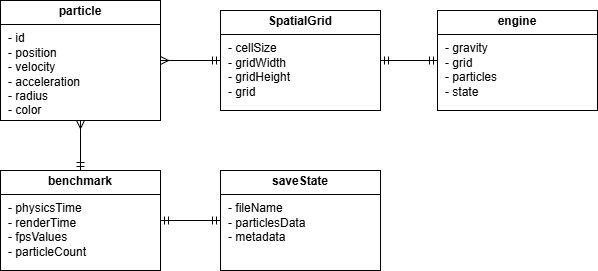

The diagram above was exported from draw.io. Its source (the exported page's mxGraphModel, read from the mxfile embedded in the PNG):
<mxGraphModel dx="786" dy="1193" grid="1" gridSize="10" guides="1" tooltips="1" connect="1" arrows="1" fold="1" page="1" pageScale="1" pageWidth="827" pageHeight="1169" math="0" shadow="0">
  <root>
    <mxCell id="0" />
    <mxCell id="1" parent="0" />
    <mxCell id="7qoUN9MyfOQEjit_ppVR-1" value="&lt;p style=&quot;margin: 4px 0px 0px; text-align: center;&quot;&gt;&lt;b style=&quot;&quot;&gt;particle&lt;/b&gt;&lt;/p&gt;&lt;hr size=&quot;1&quot; style=&quot;border-style:solid;&quot;&gt;&lt;p style=&quot;margin:0px;margin-left:8px;&quot;&gt;- id&lt;/p&gt;&lt;p style=&quot;margin:0px;margin-left:8px;&quot;&gt;- position&lt;/p&gt;&lt;p style=&quot;margin:0px;margin-left:8px;&quot;&gt;- velocity&lt;/p&gt;&lt;p style=&quot;margin:0px;margin-left:8px;&quot;&gt;- acceleration&lt;/p&gt;&lt;p style=&quot;margin:0px;margin-left:8px;&quot;&gt;- radius&lt;/p&gt;&lt;p style=&quot;margin:0px;margin-left:8px;&quot;&gt;- color&lt;/p&gt;" style="verticalAlign=top;align=left;overflow=fill;html=1;whiteSpace=wrap;" vertex="1" parent="1">
      <mxGeometry x="330" y="570" width="160" height="120" as="geometry" />
    </mxCell>
    <mxCell id="7qoUN9MyfOQEjit_ppVR-2" value="&lt;p style=&quot;margin: 4px 0px 0px; text-align: center;&quot;&gt;&lt;b style=&quot;&quot;&gt;SpatialGrid&lt;/b&gt;&lt;/p&gt;&lt;hr size=&quot;1&quot; style=&quot;border-style:solid;&quot;&gt;&lt;p style=&quot;margin:0px;margin-left:8px;&quot;&gt;- cellSize&lt;/p&gt;&lt;p style=&quot;margin:0px;margin-left:8px;&quot;&gt;- gridWidth&lt;/p&gt;&lt;p style=&quot;margin:0px;margin-left:8px;&quot;&gt;- gridHeight&lt;/p&gt;&lt;p style=&quot;margin:0px;margin-left:8px;&quot;&gt;- grid&lt;/p&gt;" style="verticalAlign=top;align=left;overflow=fill;html=1;whiteSpace=wrap;" vertex="1" parent="1">
      <mxGeometry x="550" y="580" width="160" height="100" as="geometry" />
    </mxCell>
    <mxCell id="7qoUN9MyfOQEjit_ppVR-3" value="" style="endArrow=ERmany;html=1;rounded=0;exitX=0;exitY=0.5;exitDx=0;exitDy=0;entryX=1;entryY=0.5;entryDx=0;entryDy=0;startArrow=ERmandOne;startFill=0;endFill=0;" edge="1" parent="1" source="7qoUN9MyfOQEjit_ppVR-2" target="7qoUN9MyfOQEjit_ppVR-1">
      <mxGeometry width="50" height="50" relative="1" as="geometry">
        <mxPoint x="540" y="730" as="sourcePoint" />
        <mxPoint x="590" y="680" as="targetPoint" />
      </mxGeometry>
    </mxCell>
    <mxCell id="7qoUN9MyfOQEjit_ppVR-4" value="&lt;p style=&quot;margin: 4px 0px 0px; text-align: center;&quot;&gt;&lt;b style=&quot;&quot;&gt;engine&lt;/b&gt;&lt;/p&gt;&lt;hr size=&quot;1&quot; style=&quot;border-style:solid;&quot;&gt;&lt;p style=&quot;margin:0px;margin-left:8px;&quot;&gt;- gravity&lt;/p&gt;&lt;p style=&quot;margin:0px;margin-left:8px;&quot;&gt;- grid&lt;/p&gt;&lt;p style=&quot;margin:0px;margin-left:8px;&quot;&gt;- particles&lt;/p&gt;&lt;p style=&quot;margin:0px;margin-left:8px;&quot;&gt;- state&lt;/p&gt;" style="verticalAlign=top;align=left;overflow=fill;html=1;whiteSpace=wrap;" vertex="1" parent="1">
      <mxGeometry x="767" y="580" width="160" height="100" as="geometry" />
    </mxCell>
    <mxCell id="7qoUN9MyfOQEjit_ppVR-5" value="" style="endArrow=ERmandOne;html=1;rounded=0;entryX=0;entryY=0.5;entryDx=0;entryDy=0;startArrow=ERmandOne;startFill=0;endFill=0;" edge="1" parent="1" target="7qoUN9MyfOQEjit_ppVR-4">
      <mxGeometry width="50" height="50" relative="1" as="geometry">
        <mxPoint x="710" y="630" as="sourcePoint" />
        <mxPoint x="760" y="630" as="targetPoint" />
      </mxGeometry>
    </mxCell>
    <mxCell id="7qoUN9MyfOQEjit_ppVR-6" value="&lt;p style=&quot;margin: 4px 0px 0px; text-align: center;&quot;&gt;&lt;b&gt;saveState&lt;/b&gt;&lt;/p&gt;&lt;hr size=&quot;1&quot; style=&quot;border-style:solid;&quot;&gt;&lt;p style=&quot;margin:0px;margin-left:8px;&quot;&gt;- fileName&lt;/p&gt;&lt;p style=&quot;margin:0px;margin-left:8px;&quot;&gt;- particlesData&lt;/p&gt;&lt;p style=&quot;margin:0px;margin-left:8px;&quot;&gt;- metadata&lt;/p&gt;" style="verticalAlign=top;align=left;overflow=fill;html=1;whiteSpace=wrap;" vertex="1" parent="1">
      <mxGeometry x="550" y="740" width="160" height="100" as="geometry" />
    </mxCell>
    <mxCell id="7qoUN9MyfOQEjit_ppVR-7" value="&lt;p style=&quot;margin: 4px 0px 0px; text-align: center;&quot;&gt;&lt;b style=&quot;&quot;&gt;benchmark&lt;/b&gt;&lt;/p&gt;&lt;hr size=&quot;1&quot; style=&quot;border-style:solid;&quot;&gt;&lt;p style=&quot;margin:0px;margin-left:8px;&quot;&gt;- physicsTime&lt;br&gt;&lt;/p&gt;&lt;p style=&quot;margin:0px;margin-left:8px;&quot;&gt;- renderTime&lt;/p&gt;&lt;p style=&quot;margin:0px;margin-left:8px;&quot;&gt;- fpsValues&lt;/p&gt;&lt;p style=&quot;margin:0px;margin-left:8px;&quot;&gt;- particleCount&lt;/p&gt;" style="verticalAlign=top;align=left;overflow=fill;html=1;whiteSpace=wrap;" vertex="1" parent="1">
      <mxGeometry x="330" y="740" width="160" height="100" as="geometry" />
    </mxCell>
    <mxCell id="7qoUN9MyfOQEjit_ppVR-8" value="" style="endArrow=ERmany;html=1;rounded=0;exitX=0.5;exitY=0;exitDx=0;exitDy=0;entryX=0.5;entryY=1;entryDx=0;entryDy=0;startArrow=ERmandOne;startFill=0;endFill=0;" edge="1" parent="1" source="7qoUN9MyfOQEjit_ppVR-7" target="7qoUN9MyfOQEjit_ppVR-1">
      <mxGeometry width="50" height="50" relative="1" as="geometry">
        <mxPoint x="530" y="870" as="sourcePoint" />
        <mxPoint x="580" y="820" as="targetPoint" />
      </mxGeometry>
    </mxCell>
    <mxCell id="7qoUN9MyfOQEjit_ppVR-9" value="" style="endArrow=ERmandOne;html=1;rounded=0;exitX=1;exitY=0.5;exitDx=0;exitDy=0;entryX=0;entryY=0.5;entryDx=0;entryDy=0;startArrow=ERmandOne;startFill=0;endFill=0;" edge="1" parent="1" source="7qoUN9MyfOQEjit_ppVR-7" target="7qoUN9MyfOQEjit_ppVR-6">
      <mxGeometry width="50" height="50" relative="1" as="geometry">
        <mxPoint x="560" y="810" as="sourcePoint" />
        <mxPoint x="610" y="760" as="targetPoint" />
      </mxGeometry>
    </mxCell>
  </root>
</mxGraphModel>